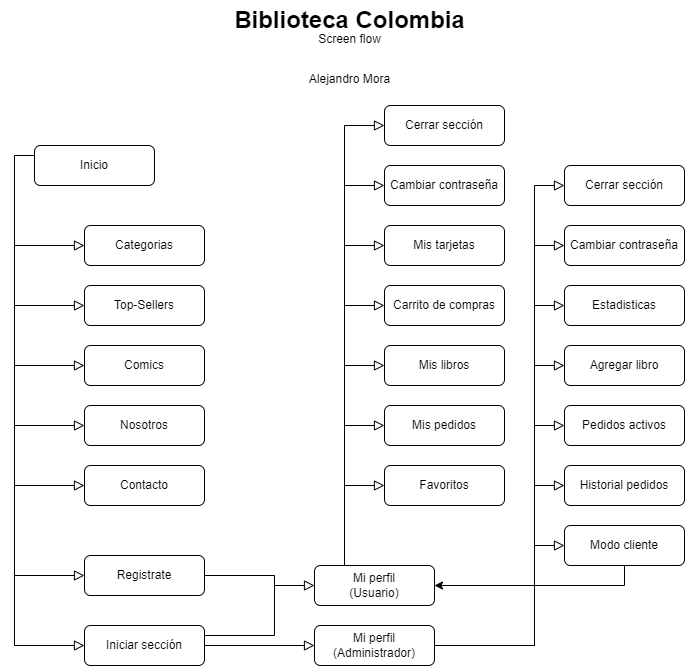

The diagram above was exported from draw.io. Its source (the exported page's mxGraphModel, read from the mxfile embedded in the PNG):
<mxGraphModel dx="868" dy="1722" grid="1" gridSize="10" guides="1" tooltips="1" connect="1" arrows="1" fold="1" page="1" pageScale="1" pageWidth="827" pageHeight="1169" math="0" shadow="0">
  <root>
    <mxCell id="WIyWlLk6GJQsqaUBKTNV-0" />
    <mxCell id="WIyWlLk6GJQsqaUBKTNV-1" parent="WIyWlLk6GJQsqaUBKTNV-0" />
    <mxCell id="WIyWlLk6GJQsqaUBKTNV-2" value="" style="rounded=0;html=1;jettySize=auto;orthogonalLoop=1;fontSize=11;endArrow=block;endFill=0;endSize=8;strokeWidth=1;shadow=0;labelBackgroundColor=none;edgeStyle=orthogonalEdgeStyle;entryX=0;entryY=0.5;entryDx=0;entryDy=0;exitX=0;exitY=0.75;exitDx=0;exitDy=0;" parent="WIyWlLk6GJQsqaUBKTNV-1" source="WIyWlLk6GJQsqaUBKTNV-3" target="WIyWlLk6GJQsqaUBKTNV-7" edge="1">
      <mxGeometry relative="1" as="geometry">
        <mxPoint x="40" y="150" as="targetPoint" />
        <Array as="points">
          <mxPoint x="70" y="90" />
          <mxPoint x="50" y="90" />
          <mxPoint x="50" y="180" />
        </Array>
      </mxGeometry>
    </mxCell>
    <mxCell id="WIyWlLk6GJQsqaUBKTNV-3" value="Inicio" style="rounded=1;whiteSpace=wrap;html=1;fontSize=12;glass=0;strokeWidth=1;shadow=0;" parent="WIyWlLk6GJQsqaUBKTNV-1" vertex="1">
      <mxGeometry x="70" y="80" width="120" height="40" as="geometry" />
    </mxCell>
    <mxCell id="WIyWlLk6GJQsqaUBKTNV-7" value="Categorias" style="rounded=1;whiteSpace=wrap;html=1;fontSize=12;glass=0;strokeWidth=1;shadow=0;" parent="WIyWlLk6GJQsqaUBKTNV-1" vertex="1">
      <mxGeometry x="120" y="160" width="120" height="40" as="geometry" />
    </mxCell>
    <mxCell id="WIyWlLk6GJQsqaUBKTNV-11" value="Comics" style="rounded=1;whiteSpace=wrap;html=1;fontSize=12;glass=0;strokeWidth=1;shadow=0;" parent="WIyWlLk6GJQsqaUBKTNV-1" vertex="1">
      <mxGeometry x="120" y="280" width="120" height="40" as="geometry" />
    </mxCell>
    <mxCell id="WIyWlLk6GJQsqaUBKTNV-12" value="Top-Sellers" style="rounded=1;whiteSpace=wrap;html=1;fontSize=12;glass=0;strokeWidth=1;shadow=0;" parent="WIyWlLk6GJQsqaUBKTNV-1" vertex="1">
      <mxGeometry x="120" y="220" width="120" height="40" as="geometry" />
    </mxCell>
    <mxCell id="uLXwd5FF_cKDZdmQPFdS-0" value="" style="rounded=0;html=1;jettySize=auto;orthogonalLoop=1;fontSize=11;endArrow=block;endFill=0;endSize=8;strokeWidth=1;shadow=0;labelBackgroundColor=none;edgeStyle=orthogonalEdgeStyle;entryX=0;entryY=0.5;entryDx=0;entryDy=0;" edge="1" parent="WIyWlLk6GJQsqaUBKTNV-1" target="uLXwd5FF_cKDZdmQPFdS-5">
      <mxGeometry relative="1" as="geometry">
        <mxPoint x="50" y="360" as="sourcePoint" />
        <mxPoint x="50" y="430" as="targetPoint" />
        <Array as="points">
          <mxPoint x="50" y="420" />
        </Array>
      </mxGeometry>
    </mxCell>
    <mxCell id="uLXwd5FF_cKDZdmQPFdS-1" value="" style="rounded=0;html=1;jettySize=auto;orthogonalLoop=1;fontSize=11;endArrow=block;endFill=0;endSize=8;strokeWidth=1;shadow=0;labelBackgroundColor=none;edgeStyle=orthogonalEdgeStyle;entryX=0;entryY=0.5;entryDx=0;entryDy=0;" edge="1" parent="WIyWlLk6GJQsqaUBKTNV-1" target="uLXwd5FF_cKDZdmQPFdS-4">
      <mxGeometry relative="1" as="geometry">
        <mxPoint x="50" y="300" as="sourcePoint" />
        <mxPoint x="290" y="150" as="targetPoint" />
        <Array as="points">
          <mxPoint x="50" y="360" />
        </Array>
      </mxGeometry>
    </mxCell>
    <mxCell id="uLXwd5FF_cKDZdmQPFdS-2" value="" style="rounded=0;html=1;jettySize=auto;orthogonalLoop=1;fontSize=11;endArrow=block;endFill=0;endSize=8;strokeWidth=1;shadow=0;labelBackgroundColor=none;edgeStyle=orthogonalEdgeStyle;entryX=0;entryY=0.5;entryDx=0;entryDy=0;" edge="1" parent="WIyWlLk6GJQsqaUBKTNV-1" target="WIyWlLk6GJQsqaUBKTNV-11">
      <mxGeometry relative="1" as="geometry">
        <mxPoint x="50" y="240" as="sourcePoint" />
        <mxPoint x="300" y="160" as="targetPoint" />
        <Array as="points">
          <mxPoint x="50" y="300" />
        </Array>
      </mxGeometry>
    </mxCell>
    <mxCell id="uLXwd5FF_cKDZdmQPFdS-3" value="" style="rounded=0;html=1;jettySize=auto;orthogonalLoop=1;fontSize=11;endArrow=block;endFill=0;endSize=8;strokeWidth=1;shadow=0;labelBackgroundColor=none;edgeStyle=orthogonalEdgeStyle;entryX=0;entryY=0.5;entryDx=0;entryDy=0;" edge="1" parent="WIyWlLk6GJQsqaUBKTNV-1" target="WIyWlLk6GJQsqaUBKTNV-12">
      <mxGeometry relative="1" as="geometry">
        <mxPoint x="50" y="180" as="sourcePoint" />
        <mxPoint x="310" y="170" as="targetPoint" />
        <Array as="points">
          <mxPoint x="50" y="240" />
        </Array>
      </mxGeometry>
    </mxCell>
    <mxCell id="uLXwd5FF_cKDZdmQPFdS-4" value="Nosotros" style="rounded=1;whiteSpace=wrap;html=1;fontSize=12;glass=0;strokeWidth=1;shadow=0;" vertex="1" parent="WIyWlLk6GJQsqaUBKTNV-1">
      <mxGeometry x="120" y="340" width="120" height="40" as="geometry" />
    </mxCell>
    <mxCell id="uLXwd5FF_cKDZdmQPFdS-5" value="Contacto" style="rounded=1;whiteSpace=wrap;html=1;fontSize=12;glass=0;strokeWidth=1;shadow=0;" vertex="1" parent="WIyWlLk6GJQsqaUBKTNV-1">
      <mxGeometry x="120" y="400" width="120" height="40" as="geometry" />
    </mxCell>
    <mxCell id="uLXwd5FF_cKDZdmQPFdS-6" value="Registrate" style="rounded=1;whiteSpace=wrap;html=1;fontSize=12;glass=0;strokeWidth=1;shadow=0;" vertex="1" parent="WIyWlLk6GJQsqaUBKTNV-1">
      <mxGeometry x="120" y="490" width="120" height="40" as="geometry" />
    </mxCell>
    <mxCell id="uLXwd5FF_cKDZdmQPFdS-7" value="" style="rounded=0;html=1;jettySize=auto;orthogonalLoop=1;fontSize=11;endArrow=block;endFill=0;endSize=8;strokeWidth=1;shadow=0;labelBackgroundColor=none;edgeStyle=orthogonalEdgeStyle;entryX=0;entryY=0.5;entryDx=0;entryDy=0;" edge="1" parent="WIyWlLk6GJQsqaUBKTNV-1" target="uLXwd5FF_cKDZdmQPFdS-6">
      <mxGeometry relative="1" as="geometry">
        <mxPoint x="50" y="420" as="sourcePoint" />
        <mxPoint x="130" y="430" as="targetPoint" />
        <Array as="points">
          <mxPoint x="50" y="510" />
        </Array>
      </mxGeometry>
    </mxCell>
    <mxCell id="uLXwd5FF_cKDZdmQPFdS-8" value="Iniciar sección" style="rounded=1;whiteSpace=wrap;html=1;fontSize=12;glass=0;strokeWidth=1;shadow=0;" vertex="1" parent="WIyWlLk6GJQsqaUBKTNV-1">
      <mxGeometry x="120" y="560" width="120" height="40" as="geometry" />
    </mxCell>
    <mxCell id="uLXwd5FF_cKDZdmQPFdS-9" value="" style="rounded=0;html=1;jettySize=auto;orthogonalLoop=1;fontSize=11;endArrow=block;endFill=0;endSize=8;strokeWidth=1;shadow=0;labelBackgroundColor=none;edgeStyle=orthogonalEdgeStyle;entryX=0;entryY=0.5;entryDx=0;entryDy=0;" edge="1" parent="WIyWlLk6GJQsqaUBKTNV-1" target="uLXwd5FF_cKDZdmQPFdS-8">
      <mxGeometry relative="1" as="geometry">
        <mxPoint x="50" y="510" as="sourcePoint" />
        <mxPoint x="60" y="580" as="targetPoint" />
        <Array as="points">
          <mxPoint x="50" y="580" />
        </Array>
      </mxGeometry>
    </mxCell>
    <mxCell id="uLXwd5FF_cKDZdmQPFdS-11" value="" style="rounded=0;html=1;jettySize=auto;orthogonalLoop=1;fontSize=11;endArrow=block;endFill=0;endSize=8;strokeWidth=1;shadow=0;labelBackgroundColor=none;edgeStyle=orthogonalEdgeStyle;exitX=1;exitY=0.5;exitDx=0;exitDy=0;entryX=0;entryY=0.5;entryDx=0;entryDy=0;" edge="1" parent="WIyWlLk6GJQsqaUBKTNV-1" source="uLXwd5FF_cKDZdmQPFdS-6" target="uLXwd5FF_cKDZdmQPFdS-12">
      <mxGeometry relative="1" as="geometry">
        <mxPoint x="60" y="430" as="sourcePoint" />
        <mxPoint x="310" y="570" as="targetPoint" />
        <Array as="points">
          <mxPoint x="310" y="510" />
          <mxPoint x="310" y="520" />
        </Array>
      </mxGeometry>
    </mxCell>
    <mxCell id="uLXwd5FF_cKDZdmQPFdS-12" value="Mi perfil&lt;br&gt;(Usuario)" style="rounded=1;whiteSpace=wrap;html=1;fontSize=12;glass=0;strokeWidth=1;shadow=0;" vertex="1" parent="WIyWlLk6GJQsqaUBKTNV-1">
      <mxGeometry x="350" y="500" width="120" height="40" as="geometry" />
    </mxCell>
    <mxCell id="uLXwd5FF_cKDZdmQPFdS-14" value="" style="endArrow=none;html=1;rounded=0;" edge="1" parent="WIyWlLk6GJQsqaUBKTNV-1">
      <mxGeometry width="50" height="50" relative="1" as="geometry">
        <mxPoint x="310" y="510" as="sourcePoint" />
        <mxPoint x="310" y="570" as="targetPoint" />
      </mxGeometry>
    </mxCell>
    <mxCell id="uLXwd5FF_cKDZdmQPFdS-15" value="" style="endArrow=none;html=1;rounded=0;exitX=1;exitY=0.25;exitDx=0;exitDy=0;" edge="1" parent="WIyWlLk6GJQsqaUBKTNV-1" source="uLXwd5FF_cKDZdmQPFdS-8">
      <mxGeometry width="50" height="50" relative="1" as="geometry">
        <mxPoint x="710" y="350" as="sourcePoint" />
        <mxPoint x="310" y="570" as="targetPoint" />
      </mxGeometry>
    </mxCell>
    <mxCell id="uLXwd5FF_cKDZdmQPFdS-16" value="Mi perfil&lt;br&gt;(Administrador)" style="rounded=1;whiteSpace=wrap;html=1;fontSize=12;glass=0;strokeWidth=1;shadow=0;" vertex="1" parent="WIyWlLk6GJQsqaUBKTNV-1">
      <mxGeometry x="350" y="560" width="120" height="40" as="geometry" />
    </mxCell>
    <mxCell id="uLXwd5FF_cKDZdmQPFdS-17" value="" style="rounded=0;html=1;jettySize=auto;orthogonalLoop=1;fontSize=11;endArrow=block;endFill=0;endSize=8;strokeWidth=1;shadow=0;labelBackgroundColor=none;edgeStyle=orthogonalEdgeStyle;entryX=0;entryY=0.5;entryDx=0;entryDy=0;exitX=1;exitY=0.5;exitDx=0;exitDy=0;" edge="1" parent="WIyWlLk6GJQsqaUBKTNV-1" source="uLXwd5FF_cKDZdmQPFdS-8" target="uLXwd5FF_cKDZdmQPFdS-16">
      <mxGeometry relative="1" as="geometry">
        <mxPoint x="310" y="580" as="sourcePoint" />
        <mxPoint x="330" y="580" as="targetPoint" />
        <Array as="points" />
      </mxGeometry>
    </mxCell>
    <mxCell id="uLXwd5FF_cKDZdmQPFdS-18" value="Mis tarjetas" style="rounded=1;whiteSpace=wrap;html=1;fontSize=12;glass=0;strokeWidth=1;shadow=0;" vertex="1" parent="WIyWlLk6GJQsqaUBKTNV-1">
      <mxGeometry x="420" y="160" width="120" height="40" as="geometry" />
    </mxCell>
    <mxCell id="uLXwd5FF_cKDZdmQPFdS-19" value="Carrito de compras" style="rounded=1;whiteSpace=wrap;html=1;fontSize=12;glass=0;strokeWidth=1;shadow=0;" vertex="1" parent="WIyWlLk6GJQsqaUBKTNV-1">
      <mxGeometry x="420" y="220" width="120" height="40" as="geometry" />
    </mxCell>
    <mxCell id="uLXwd5FF_cKDZdmQPFdS-20" value="Mis libros" style="rounded=1;whiteSpace=wrap;html=1;fontSize=12;glass=0;strokeWidth=1;shadow=0;" vertex="1" parent="WIyWlLk6GJQsqaUBKTNV-1">
      <mxGeometry x="420" y="280" width="120" height="40" as="geometry" />
    </mxCell>
    <mxCell id="uLXwd5FF_cKDZdmQPFdS-22" value="Mis pedidos" style="rounded=1;whiteSpace=wrap;html=1;fontSize=12;glass=0;strokeWidth=1;shadow=0;" vertex="1" parent="WIyWlLk6GJQsqaUBKTNV-1">
      <mxGeometry x="420" y="340" width="120" height="40" as="geometry" />
    </mxCell>
    <mxCell id="uLXwd5FF_cKDZdmQPFdS-23" value="Favoritos" style="rounded=1;whiteSpace=wrap;html=1;fontSize=12;glass=0;strokeWidth=1;shadow=0;" vertex="1" parent="WIyWlLk6GJQsqaUBKTNV-1">
      <mxGeometry x="420" y="400" width="120" height="40" as="geometry" />
    </mxCell>
    <mxCell id="uLXwd5FF_cKDZdmQPFdS-24" value="Cambiar contraseña" style="rounded=1;whiteSpace=wrap;html=1;fontSize=12;glass=0;strokeWidth=1;shadow=0;" vertex="1" parent="WIyWlLk6GJQsqaUBKTNV-1">
      <mxGeometry x="420" y="100" width="120" height="40" as="geometry" />
    </mxCell>
    <mxCell id="uLXwd5FF_cKDZdmQPFdS-25" value="" style="rounded=0;html=1;jettySize=auto;orthogonalLoop=1;fontSize=11;endArrow=block;endFill=0;endSize=8;strokeWidth=1;shadow=0;labelBackgroundColor=none;edgeStyle=orthogonalEdgeStyle;exitX=0.25;exitY=0;exitDx=0;exitDy=0;entryX=0;entryY=0.5;entryDx=0;entryDy=0;" edge="1" parent="WIyWlLk6GJQsqaUBKTNV-1" source="uLXwd5FF_cKDZdmQPFdS-12" target="uLXwd5FF_cKDZdmQPFdS-27">
      <mxGeometry relative="1" as="geometry">
        <mxPoint x="60" y="520" as="sourcePoint" />
        <mxPoint x="360" y="100" as="targetPoint" />
        <Array as="points">
          <mxPoint x="380" y="60" />
        </Array>
      </mxGeometry>
    </mxCell>
    <mxCell id="uLXwd5FF_cKDZdmQPFdS-27" value="Cerrar sección" style="rounded=1;whiteSpace=wrap;html=1;fontSize=12;glass=0;strokeWidth=1;shadow=0;" vertex="1" parent="WIyWlLk6GJQsqaUBKTNV-1">
      <mxGeometry x="420" y="40" width="120" height="40" as="geometry" />
    </mxCell>
    <mxCell id="uLXwd5FF_cKDZdmQPFdS-28" value="" style="rounded=0;html=1;jettySize=auto;orthogonalLoop=1;fontSize=11;endArrow=block;endFill=0;endSize=8;strokeWidth=1;shadow=0;labelBackgroundColor=none;edgeStyle=orthogonalEdgeStyle;entryX=0;entryY=0.5;entryDx=0;entryDy=0;exitX=0.25;exitY=0;exitDx=0;exitDy=0;" edge="1" parent="WIyWlLk6GJQsqaUBKTNV-1" source="uLXwd5FF_cKDZdmQPFdS-12" target="uLXwd5FF_cKDZdmQPFdS-24">
      <mxGeometry relative="1" as="geometry">
        <mxPoint x="390" y="470" as="sourcePoint" />
        <mxPoint x="430" y="70" as="targetPoint" />
        <Array as="points">
          <mxPoint x="380" y="120" />
        </Array>
      </mxGeometry>
    </mxCell>
    <mxCell id="uLXwd5FF_cKDZdmQPFdS-29" value="" style="rounded=0;html=1;jettySize=auto;orthogonalLoop=1;fontSize=11;endArrow=block;endFill=0;endSize=8;strokeWidth=1;shadow=0;labelBackgroundColor=none;edgeStyle=orthogonalEdgeStyle;entryX=0;entryY=0.5;entryDx=0;entryDy=0;" edge="1" parent="WIyWlLk6GJQsqaUBKTNV-1" target="uLXwd5FF_cKDZdmQPFdS-18">
      <mxGeometry relative="1" as="geometry">
        <mxPoint x="380" y="480" as="sourcePoint" />
        <mxPoint x="430" y="130" as="targetPoint" />
        <Array as="points">
          <mxPoint x="380" y="180" />
        </Array>
      </mxGeometry>
    </mxCell>
    <mxCell id="uLXwd5FF_cKDZdmQPFdS-30" value="" style="rounded=0;html=1;jettySize=auto;orthogonalLoop=1;fontSize=11;endArrow=block;endFill=0;endSize=8;strokeWidth=1;shadow=0;labelBackgroundColor=none;edgeStyle=orthogonalEdgeStyle;entryX=0;entryY=0.5;entryDx=0;entryDy=0;" edge="1" parent="WIyWlLk6GJQsqaUBKTNV-1" target="uLXwd5FF_cKDZdmQPFdS-19">
      <mxGeometry relative="1" as="geometry">
        <mxPoint x="380" y="480" as="sourcePoint" />
        <mxPoint x="430" y="130" as="targetPoint" />
        <Array as="points">
          <mxPoint x="380" y="480" />
          <mxPoint x="380" y="240" />
        </Array>
      </mxGeometry>
    </mxCell>
    <mxCell id="uLXwd5FF_cKDZdmQPFdS-31" value="" style="rounded=0;html=1;jettySize=auto;orthogonalLoop=1;fontSize=11;endArrow=block;endFill=0;endSize=8;strokeWidth=1;shadow=0;labelBackgroundColor=none;edgeStyle=orthogonalEdgeStyle;entryX=0;entryY=0.5;entryDx=0;entryDy=0;" edge="1" parent="WIyWlLk6GJQsqaUBKTNV-1" target="uLXwd5FF_cKDZdmQPFdS-20">
      <mxGeometry relative="1" as="geometry">
        <mxPoint x="380" y="480" as="sourcePoint" />
        <mxPoint x="440" y="140" as="targetPoint" />
        <Array as="points">
          <mxPoint x="380" y="480" />
          <mxPoint x="380" y="300" />
        </Array>
      </mxGeometry>
    </mxCell>
    <mxCell id="uLXwd5FF_cKDZdmQPFdS-32" value="" style="rounded=0;html=1;jettySize=auto;orthogonalLoop=1;fontSize=11;endArrow=block;endFill=0;endSize=8;strokeWidth=1;shadow=0;labelBackgroundColor=none;edgeStyle=orthogonalEdgeStyle;entryX=0;entryY=0.5;entryDx=0;entryDy=0;" edge="1" parent="WIyWlLk6GJQsqaUBKTNV-1" target="uLXwd5FF_cKDZdmQPFdS-22">
      <mxGeometry relative="1" as="geometry">
        <mxPoint x="380" y="490" as="sourcePoint" />
        <mxPoint x="430" y="310" as="targetPoint" />
        <Array as="points">
          <mxPoint x="380" y="490" />
          <mxPoint x="380" y="360" />
        </Array>
      </mxGeometry>
    </mxCell>
    <mxCell id="uLXwd5FF_cKDZdmQPFdS-33" value="" style="rounded=0;html=1;jettySize=auto;orthogonalLoop=1;fontSize=11;endArrow=block;endFill=0;endSize=8;strokeWidth=1;shadow=0;labelBackgroundColor=none;edgeStyle=orthogonalEdgeStyle;entryX=0;entryY=0.5;entryDx=0;entryDy=0;" edge="1" parent="WIyWlLk6GJQsqaUBKTNV-1" target="uLXwd5FF_cKDZdmQPFdS-23">
      <mxGeometry relative="1" as="geometry">
        <mxPoint x="390" y="500" as="sourcePoint" />
        <mxPoint x="430" y="370" as="targetPoint" />
        <Array as="points">
          <mxPoint x="380" y="500" />
          <mxPoint x="380" y="420" />
        </Array>
      </mxGeometry>
    </mxCell>
    <mxCell id="uLXwd5FF_cKDZdmQPFdS-34" value="Cambiar contraseña" style="rounded=1;whiteSpace=wrap;html=1;fontSize=12;glass=0;strokeWidth=1;shadow=0;" vertex="1" parent="WIyWlLk6GJQsqaUBKTNV-1">
      <mxGeometry x="600" y="160" width="120" height="40" as="geometry" />
    </mxCell>
    <mxCell id="uLXwd5FF_cKDZdmQPFdS-35" value="Estadisticas" style="rounded=1;whiteSpace=wrap;html=1;fontSize=12;glass=0;strokeWidth=1;shadow=0;" vertex="1" parent="WIyWlLk6GJQsqaUBKTNV-1">
      <mxGeometry x="600" y="220" width="120" height="40" as="geometry" />
    </mxCell>
    <mxCell id="uLXwd5FF_cKDZdmQPFdS-36" value="Agregar libro" style="rounded=1;whiteSpace=wrap;html=1;fontSize=12;glass=0;strokeWidth=1;shadow=0;" vertex="1" parent="WIyWlLk6GJQsqaUBKTNV-1">
      <mxGeometry x="600" y="280" width="120" height="40" as="geometry" />
    </mxCell>
    <mxCell id="uLXwd5FF_cKDZdmQPFdS-37" value="Cerrar sección" style="rounded=1;whiteSpace=wrap;html=1;fontSize=12;glass=0;strokeWidth=1;shadow=0;" vertex="1" parent="WIyWlLk6GJQsqaUBKTNV-1">
      <mxGeometry x="600" y="100" width="120" height="40" as="geometry" />
    </mxCell>
    <mxCell id="uLXwd5FF_cKDZdmQPFdS-38" value="Pedidos activos" style="rounded=1;whiteSpace=wrap;html=1;fontSize=12;glass=0;strokeWidth=1;shadow=0;" vertex="1" parent="WIyWlLk6GJQsqaUBKTNV-1">
      <mxGeometry x="600" y="340" width="120" height="40" as="geometry" />
    </mxCell>
    <mxCell id="uLXwd5FF_cKDZdmQPFdS-40" value="Historial pedidos" style="rounded=1;whiteSpace=wrap;html=1;fontSize=12;glass=0;strokeWidth=1;shadow=0;" vertex="1" parent="WIyWlLk6GJQsqaUBKTNV-1">
      <mxGeometry x="600" y="400" width="120" height="40" as="geometry" />
    </mxCell>
    <mxCell id="uLXwd5FF_cKDZdmQPFdS-41" value="Modo cliente" style="rounded=1;whiteSpace=wrap;html=1;fontSize=12;glass=0;strokeWidth=1;shadow=0;" vertex="1" parent="WIyWlLk6GJQsqaUBKTNV-1">
      <mxGeometry x="600" y="460" width="120" height="40" as="geometry" />
    </mxCell>
    <mxCell id="uLXwd5FF_cKDZdmQPFdS-42" value="" style="rounded=0;html=1;jettySize=auto;orthogonalLoop=1;fontSize=11;endArrow=block;endFill=0;endSize=8;strokeWidth=1;shadow=0;labelBackgroundColor=none;edgeStyle=orthogonalEdgeStyle;exitX=1;exitY=0.5;exitDx=0;exitDy=0;entryX=0;entryY=0.5;entryDx=0;entryDy=0;" edge="1" parent="WIyWlLk6GJQsqaUBKTNV-1" source="uLXwd5FF_cKDZdmQPFdS-16" target="uLXwd5FF_cKDZdmQPFdS-37">
      <mxGeometry relative="1" as="geometry">
        <mxPoint x="390" y="510" as="sourcePoint" />
        <mxPoint x="430" y="70" as="targetPoint" />
        <Array as="points">
          <mxPoint x="570" y="580" />
          <mxPoint x="570" y="120" />
        </Array>
      </mxGeometry>
    </mxCell>
    <mxCell id="uLXwd5FF_cKDZdmQPFdS-43" value="" style="rounded=0;html=1;jettySize=auto;orthogonalLoop=1;fontSize=11;endArrow=block;endFill=0;endSize=8;strokeWidth=1;shadow=0;labelBackgroundColor=none;edgeStyle=orthogonalEdgeStyle;" edge="1" parent="WIyWlLk6GJQsqaUBKTNV-1" target="uLXwd5FF_cKDZdmQPFdS-34">
      <mxGeometry relative="1" as="geometry">
        <mxPoint x="480" y="580" as="sourcePoint" />
        <mxPoint x="610" y="130" as="targetPoint" />
        <Array as="points">
          <mxPoint x="570" y="580" />
          <mxPoint x="570" y="180" />
        </Array>
      </mxGeometry>
    </mxCell>
    <mxCell id="uLXwd5FF_cKDZdmQPFdS-44" value="" style="rounded=0;html=1;jettySize=auto;orthogonalLoop=1;fontSize=11;endArrow=block;endFill=0;endSize=8;strokeWidth=1;shadow=0;labelBackgroundColor=none;edgeStyle=orthogonalEdgeStyle;entryX=0;entryY=0.5;entryDx=0;entryDy=0;" edge="1" parent="WIyWlLk6GJQsqaUBKTNV-1" target="uLXwd5FF_cKDZdmQPFdS-35">
      <mxGeometry relative="1" as="geometry">
        <mxPoint x="480" y="580" as="sourcePoint" />
        <mxPoint x="610" y="130" as="targetPoint" />
        <Array as="points">
          <mxPoint x="570" y="580" />
          <mxPoint x="570" y="240" />
        </Array>
      </mxGeometry>
    </mxCell>
    <mxCell id="uLXwd5FF_cKDZdmQPFdS-45" value="" style="rounded=0;html=1;jettySize=auto;orthogonalLoop=1;fontSize=11;endArrow=block;endFill=0;endSize=8;strokeWidth=1;shadow=0;labelBackgroundColor=none;edgeStyle=orthogonalEdgeStyle;entryX=0;entryY=0.5;entryDx=0;entryDy=0;" edge="1" parent="WIyWlLk6GJQsqaUBKTNV-1" target="uLXwd5FF_cKDZdmQPFdS-36">
      <mxGeometry relative="1" as="geometry">
        <mxPoint x="490" y="580" as="sourcePoint" />
        <mxPoint x="610" y="250" as="targetPoint" />
        <Array as="points">
          <mxPoint x="570" y="580" />
          <mxPoint x="570" y="300" />
        </Array>
      </mxGeometry>
    </mxCell>
    <mxCell id="uLXwd5FF_cKDZdmQPFdS-46" value="" style="rounded=0;html=1;jettySize=auto;orthogonalLoop=1;fontSize=11;endArrow=block;endFill=0;endSize=8;strokeWidth=1;shadow=0;labelBackgroundColor=none;edgeStyle=orthogonalEdgeStyle;entryX=0;entryY=0.5;entryDx=0;entryDy=0;" edge="1" parent="WIyWlLk6GJQsqaUBKTNV-1" target="uLXwd5FF_cKDZdmQPFdS-40">
      <mxGeometry relative="1" as="geometry">
        <mxPoint x="480" y="580" as="sourcePoint" />
        <mxPoint x="610" y="130" as="targetPoint" />
        <Array as="points">
          <mxPoint x="570" y="580" />
          <mxPoint x="570" y="420" />
        </Array>
      </mxGeometry>
    </mxCell>
    <mxCell id="uLXwd5FF_cKDZdmQPFdS-47" value="" style="rounded=0;html=1;jettySize=auto;orthogonalLoop=1;fontSize=11;endArrow=block;endFill=0;endSize=8;strokeWidth=1;shadow=0;labelBackgroundColor=none;edgeStyle=orthogonalEdgeStyle;entryX=0;entryY=0.5;entryDx=0;entryDy=0;" edge="1" parent="WIyWlLk6GJQsqaUBKTNV-1" target="uLXwd5FF_cKDZdmQPFdS-41">
      <mxGeometry relative="1" as="geometry">
        <mxPoint x="490" y="580" as="sourcePoint" />
        <mxPoint x="620" y="140" as="targetPoint" />
        <Array as="points">
          <mxPoint x="570" y="580" />
          <mxPoint x="570" y="480" />
        </Array>
      </mxGeometry>
    </mxCell>
    <mxCell id="uLXwd5FF_cKDZdmQPFdS-48" value="" style="rounded=0;html=1;jettySize=auto;orthogonalLoop=1;fontSize=11;endArrow=block;endFill=0;endSize=8;strokeWidth=1;shadow=0;labelBackgroundColor=none;edgeStyle=orthogonalEdgeStyle;" edge="1" parent="WIyWlLk6GJQsqaUBKTNV-1" target="uLXwd5FF_cKDZdmQPFdS-38">
      <mxGeometry relative="1" as="geometry">
        <mxPoint x="500" y="580" as="sourcePoint" />
        <mxPoint x="600" y="360" as="targetPoint" />
        <Array as="points">
          <mxPoint x="570" y="580" />
          <mxPoint x="570" y="360" />
        </Array>
      </mxGeometry>
    </mxCell>
    <mxCell id="uLXwd5FF_cKDZdmQPFdS-49" value="" style="endArrow=classic;html=1;rounded=0;exitX=0.5;exitY=1;exitDx=0;exitDy=0;" edge="1" parent="WIyWlLk6GJQsqaUBKTNV-1" source="uLXwd5FF_cKDZdmQPFdS-41" target="uLXwd5FF_cKDZdmQPFdS-12">
      <mxGeometry width="50" height="50" relative="1" as="geometry">
        <mxPoint x="680" y="580" as="sourcePoint" />
        <mxPoint x="730" y="530" as="targetPoint" />
        <Array as="points">
          <mxPoint x="660" y="520" />
        </Array>
      </mxGeometry>
    </mxCell>
    <mxCell id="uLXwd5FF_cKDZdmQPFdS-50" value="Biblioteca Colombia" style="text;html=1;align=center;verticalAlign=middle;resizable=0;points=[];autosize=1;strokeColor=none;fillColor=none;fontStyle=1;fontSize=24;" vertex="1" parent="WIyWlLk6GJQsqaUBKTNV-1">
      <mxGeometry x="260" y="-60" width="250" height="30" as="geometry" />
    </mxCell>
    <mxCell id="uLXwd5FF_cKDZdmQPFdS-51" value="&lt;font style=&quot;font-size: 12px&quot;&gt;Screen flow&lt;/font&gt;" style="text;html=1;align=center;verticalAlign=middle;resizable=0;points=[];autosize=1;strokeColor=none;fillColor=none;fontSize=24;" vertex="1" parent="WIyWlLk6GJQsqaUBKTNV-1">
      <mxGeometry x="345" y="-50" width="80" height="40" as="geometry" />
    </mxCell>
    <mxCell id="uLXwd5FF_cKDZdmQPFdS-52" value="&lt;span style=&quot;font-size: 12px&quot;&gt;Alejandro Mora&lt;/span&gt;" style="text;html=1;align=center;verticalAlign=middle;resizable=0;points=[];autosize=1;strokeColor=none;fillColor=none;fontSize=24;" vertex="1" parent="WIyWlLk6GJQsqaUBKTNV-1">
      <mxGeometry x="335" y="-10" width="100" height="40" as="geometry" />
    </mxCell>
  </root>
</mxGraphModel>